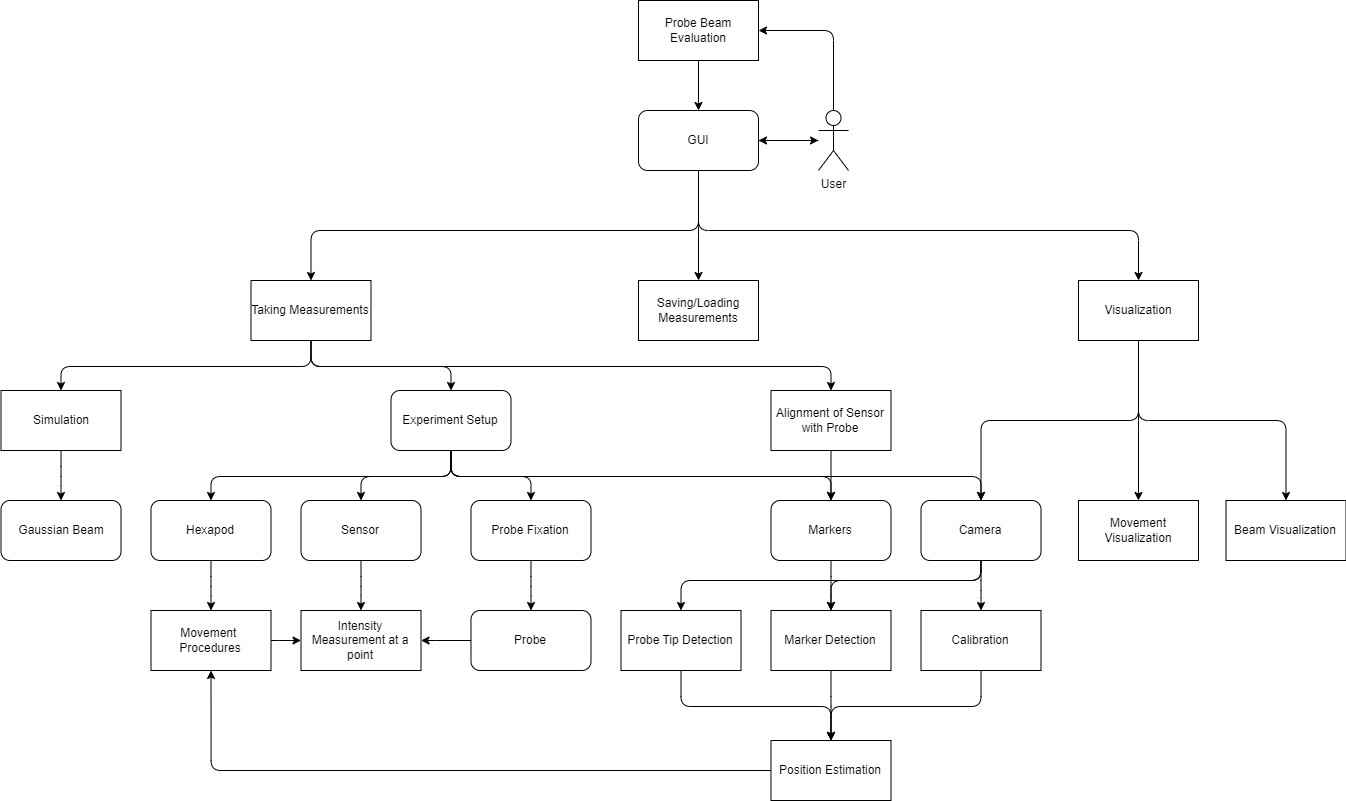

The diagram above was exported from draw.io. Its source (the exported page's mxGraphModel, read from the mxfile embedded in the PNG):
<mxGraphModel dx="836" dy="2258" grid="1" gridSize="10" guides="1" tooltips="1" connect="1" arrows="1" fold="1" page="1" pageScale="1" pageWidth="850" pageHeight="1100" math="0" shadow="0">
  <root>
    <mxCell id="0" />
    <mxCell id="1" parent="0" />
    <mxCell id="289" style="edgeStyle=elbowEdgeStyle;elbow=vertical;html=1;" parent="1" source="277" target="288" edge="1">
      <mxGeometry relative="1" as="geometry" />
    </mxCell>
    <mxCell id="277" value="Marker Detection" style="rounded=0;whiteSpace=wrap;html=1;" parent="1" vertex="1">
      <mxGeometry x="1722.4983673469387" y="530" width="120" height="60" as="geometry" />
    </mxCell>
    <mxCell id="14" style="edgeStyle=elbowEdgeStyle;html=1;exitX=0.5;exitY=1;exitDx=0;exitDy=0;entryX=0.5;entryY=0;entryDx=0;entryDy=0;elbow=vertical;orthogonal=1;" parent="1" source="28" target="29" edge="1">
      <mxGeometry relative="1" as="geometry">
        <mxPoint y="-80" as="sourcePoint" />
        <mxPoint x="-100" y="50" as="targetPoint" />
        <Array as="points">
          <mxPoint x="1580" y="150" />
        </Array>
      </mxGeometry>
    </mxCell>
    <mxCell id="304" style="edgeStyle=none;html=1;" edge="1" parent="1" source="24" target="28">
      <mxGeometry relative="1" as="geometry" />
    </mxCell>
    <mxCell id="24" value="Probe Beam Evaluation" style="rounded=0;whiteSpace=wrap;html=1;" parent="1" vertex="1">
      <mxGeometry x="1589.9983673469387" y="-80" width="120" height="60" as="geometry" />
    </mxCell>
    <mxCell id="180" style="edgeStyle=elbowEdgeStyle;elbow=vertical;html=1;entryX=0.5;entryY=0;entryDx=0;entryDy=0;orthogonal=1;exitX=0.5;exitY=1;exitDx=0;exitDy=0;" parent="1" source="28" target="53" edge="1">
      <mxGeometry relative="1" as="geometry" />
    </mxCell>
    <mxCell id="262" style="edgeStyle=elbowEdgeStyle;elbow=vertical;html=1;entryX=0.5;entryY=0;entryDx=0;entryDy=0;" parent="1" source="28" target="30" edge="1">
      <mxGeometry relative="1" as="geometry">
        <Array as="points">
          <mxPoint x="1990" y="150" />
        </Array>
      </mxGeometry>
    </mxCell>
    <mxCell id="303" style="edgeStyle=elbowEdgeStyle;elbow=vertical;html=1;" parent="1" source="28" target="299" edge="1">
      <mxGeometry relative="1" as="geometry" />
    </mxCell>
    <mxCell id="28" value="GUI" style="rounded=1;whiteSpace=wrap;html=1;" parent="1" vertex="1">
      <mxGeometry x="1589.9983673469387" y="30" width="120" height="60" as="geometry" />
    </mxCell>
    <mxCell id="99" style="edgeStyle=elbowEdgeStyle;elbow=vertical;html=1;entryX=0.5;entryY=0;entryDx=0;entryDy=0;orthogonal=1;" parent="1" source="29" target="48" edge="1">
      <mxGeometry relative="1" as="geometry" />
    </mxCell>
    <mxCell id="121" style="edgeStyle=elbowEdgeStyle;html=1;entryX=0.5;entryY=0;entryDx=0;entryDy=0;orthogonal=1;elbow=vertical;" parent="1" source="29" target="50" edge="1">
      <mxGeometry relative="1" as="geometry" />
    </mxCell>
    <mxCell id="296" style="edgeStyle=elbowEdgeStyle;elbow=vertical;html=1;" parent="1" source="29" target="123" edge="1">
      <mxGeometry relative="1" as="geometry" />
    </mxCell>
    <mxCell id="29" value="Taking Measurements" style="rounded=0;whiteSpace=wrap;html=1;" parent="1" vertex="1">
      <mxGeometry x="1202.4983673469387" y="200" width="120" height="60" as="geometry" />
    </mxCell>
    <mxCell id="42" style="edgeStyle=elbowEdgeStyle;html=1;entryX=0.5;entryY=0;entryDx=0;entryDy=0;exitX=0.5;exitY=1;exitDx=0;exitDy=0;elbow=vertical;orthogonal=1;" parent="1" source="30" target="294" edge="1">
      <mxGeometry relative="1" as="geometry">
        <mxPoint x="2672.5" y="490" as="targetPoint" />
      </mxGeometry>
    </mxCell>
    <mxCell id="43" style="edgeStyle=elbowEdgeStyle;elbow=vertical;html=1;entryX=0.5;entryY=0;entryDx=0;entryDy=0;orthogonal=1;exitX=0.5;exitY=1;exitDx=0;exitDy=0;" parent="1" source="30" target="34" edge="1">
      <mxGeometry relative="1" as="geometry" />
    </mxCell>
    <mxCell id="268" style="edgeStyle=elbowEdgeStyle;elbow=vertical;html=1;exitX=0.5;exitY=1;exitDx=0;exitDy=0;entryX=0.5;entryY=0;entryDx=0;entryDy=0;" parent="1" source="30" target="96" edge="1">
      <mxGeometry relative="1" as="geometry">
        <mxPoint x="1932.5" y="420" as="targetPoint" />
        <Array as="points" />
      </mxGeometry>
    </mxCell>
    <mxCell id="30" value="Visualization" style="rounded=0;whiteSpace=wrap;html=1;" parent="1" vertex="1">
      <mxGeometry x="2029.9983673469387" y="200" width="120" height="60" as="geometry" />
    </mxCell>
    <mxCell id="34" value="Movement Visualization" style="rounded=0;whiteSpace=wrap;html=1;" parent="1" vertex="1">
      <mxGeometry x="2029.9983673469387" y="420" width="120" height="60" as="geometry" />
    </mxCell>
    <mxCell id="100" style="edgeStyle=elbowEdgeStyle;elbow=vertical;html=1;exitX=0.5;exitY=1;exitDx=0;exitDy=0;orthogonal=1;" parent="1" source="48" target="98" edge="1">
      <mxGeometry relative="1" as="geometry" />
    </mxCell>
    <mxCell id="101" style="edgeStyle=elbowEdgeStyle;elbow=vertical;html=1;exitX=0.5;exitY=1;exitDx=0;exitDy=0;entryX=0.5;entryY=0;entryDx=0;entryDy=0;orthogonal=1;" parent="1" source="48" target="95" edge="1">
      <mxGeometry relative="1" as="geometry" />
    </mxCell>
    <mxCell id="102" style="edgeStyle=elbowEdgeStyle;elbow=vertical;html=1;orthogonal=1;" parent="1" source="48" target="96" edge="1">
      <mxGeometry relative="1" as="geometry" />
    </mxCell>
    <mxCell id="129" style="edgeStyle=elbowEdgeStyle;elbow=vertical;html=1;orthogonal=1;" parent="1" source="48" target="97" edge="1">
      <mxGeometry relative="1" as="geometry" />
    </mxCell>
    <mxCell id="285" style="edgeStyle=elbowEdgeStyle;elbow=vertical;html=1;entryX=0.5;entryY=0;entryDx=0;entryDy=0;" parent="1" source="48" target="284" edge="1">
      <mxGeometry relative="1" as="geometry" />
    </mxCell>
    <mxCell id="48" value="Experiment Setup" style="rounded=1;whiteSpace=wrap;html=1;" parent="1" vertex="1">
      <mxGeometry x="1342.4983673469387" y="310" width="120" height="60" as="geometry" />
    </mxCell>
    <mxCell id="53" value="Saving/Loading&lt;br&gt;Measurements" style="rounded=0;whiteSpace=wrap;html=1;" parent="1" vertex="1">
      <mxGeometry x="1589.9983673469387" y="200" width="120" height="60" as="geometry" />
    </mxCell>
    <mxCell id="265" style="edgeStyle=elbowEdgeStyle;elbow=vertical;html=1;" parent="1" source="95" target="109" edge="1">
      <mxGeometry relative="1" as="geometry" />
    </mxCell>
    <mxCell id="95" value="Hexapod" style="rounded=1;whiteSpace=wrap;html=1;" parent="1" vertex="1">
      <mxGeometry x="1102.4983673469387" y="420" width="120" height="60" as="geometry" />
    </mxCell>
    <mxCell id="150" style="edgeStyle=elbowEdgeStyle;elbow=vertical;html=1;orthogonal=1;entryX=0.5;entryY=0;entryDx=0;entryDy=0;" parent="1" source="97" target="149" edge="1">
      <mxGeometry relative="1" as="geometry">
        <mxPoint x="1541.98" y="620" as="targetPoint" />
      </mxGeometry>
    </mxCell>
    <mxCell id="97" value="Probe Fixation" style="rounded=1;whiteSpace=wrap;html=1;" parent="1" vertex="1">
      <mxGeometry x="1422.4983673469387" y="420" width="120" height="60" as="geometry" />
    </mxCell>
    <mxCell id="287" style="edgeStyle=elbowEdgeStyle;elbow=vertical;html=1;entryX=0.5;entryY=0;entryDx=0;entryDy=0;" parent="1" source="98" target="117" edge="1">
      <mxGeometry relative="1" as="geometry" />
    </mxCell>
    <mxCell id="98" value="Sensor" style="rounded=1;whiteSpace=wrap;html=1;" parent="1" vertex="1">
      <mxGeometry x="1252.4983673469387" y="420" width="120" height="60" as="geometry" />
    </mxCell>
    <mxCell id="293" style="edgeStyle=elbowEdgeStyle;elbow=vertical;html=1;entryX=0;entryY=0.5;entryDx=0;entryDy=0;" parent="1" source="109" target="117" edge="1">
      <mxGeometry relative="1" as="geometry" />
    </mxCell>
    <mxCell id="109" value="Movement&amp;nbsp;&lt;br&gt;Procedures" style="rounded=0;whiteSpace=wrap;html=1;" parent="1" vertex="1">
      <mxGeometry x="1102.4983673469387" y="530" width="120" height="60" as="geometry" />
    </mxCell>
    <mxCell id="117" value="Intensity Measurement at a point" style="rounded=0;whiteSpace=wrap;html=1;" parent="1" vertex="1">
      <mxGeometry x="1252.4983673469387" y="530" width="120" height="60" as="geometry" />
    </mxCell>
    <mxCell id="297" style="edgeStyle=orthogonalEdgeStyle;elbow=vertical;html=1;entryX=0.5;entryY=0;entryDx=0;entryDy=0;" parent="1" source="123" target="284" edge="1">
      <mxGeometry relative="1" as="geometry">
        <mxPoint x="1812.5" y="350" as="targetPoint" />
      </mxGeometry>
    </mxCell>
    <mxCell id="123" value="Alignment of Sensor with Probe" style="rounded=0;whiteSpace=wrap;html=1;" parent="1" vertex="1">
      <mxGeometry x="1722.4983673469385" y="310" width="120" height="60" as="geometry" />
    </mxCell>
    <mxCell id="280" style="edgeStyle=elbowEdgeStyle;elbow=vertical;html=1;" parent="1" source="96" target="277" edge="1">
      <mxGeometry relative="1" as="geometry">
        <Array as="points">
          <mxPoint x="1862.5" y="500" />
        </Array>
      </mxGeometry>
    </mxCell>
    <mxCell id="281" style="edgeStyle=elbowEdgeStyle;elbow=vertical;html=1;entryX=0.5;entryY=0;entryDx=0;entryDy=0;" parent="1" source="96" target="278" edge="1">
      <mxGeometry relative="1" as="geometry">
        <Array as="points">
          <mxPoint x="1782.5" y="500" />
        </Array>
      </mxGeometry>
    </mxCell>
    <mxCell id="96" value="Camera" style="rounded=1;whiteSpace=wrap;html=1;" parent="1" vertex="1">
      <mxGeometry x="1872.4983673469387" y="420" width="120" height="60" as="geometry" />
    </mxCell>
    <mxCell id="295" style="edgeStyle=elbowEdgeStyle;elbow=vertical;html=1;" parent="1" source="149" target="117" edge="1">
      <mxGeometry relative="1" as="geometry" />
    </mxCell>
    <mxCell id="149" value="Probe" style="rounded=1;whiteSpace=wrap;html=1;" parent="1" vertex="1">
      <mxGeometry x="1422.4983673469387" y="530" width="120" height="60" as="geometry" />
    </mxCell>
    <mxCell id="76" style="edgeStyle=elbowEdgeStyle;elbow=vertical;html=1;exitX=0.5;exitY=1;exitDx=0;exitDy=0;entryX=0.5;entryY=0;entryDx=0;entryDy=0;orthogonal=1;" parent="1" source="50" target="61" edge="1">
      <mxGeometry relative="1" as="geometry" />
    </mxCell>
    <mxCell id="50" value="Simulation" style="rounded=0;whiteSpace=wrap;html=1;" parent="1" vertex="1">
      <mxGeometry x="952.5" y="310" width="120" height="60" as="geometry" />
    </mxCell>
    <mxCell id="61" value="Gaussian Beam" style="rounded=1;whiteSpace=wrap;html=1;" parent="1" vertex="1">
      <mxGeometry x="952.5" y="420" width="120" height="60" as="geometry" />
    </mxCell>
    <mxCell id="290" style="edgeStyle=elbowEdgeStyle;elbow=vertical;html=1;" parent="1" source="278" target="288" edge="1">
      <mxGeometry relative="1" as="geometry" />
    </mxCell>
    <mxCell id="278" value="Probe Tip Detection" style="rounded=0;whiteSpace=wrap;html=1;" parent="1" vertex="1">
      <mxGeometry x="1572.4983673469387" y="530" width="120" height="60" as="geometry" />
    </mxCell>
    <mxCell id="291" style="edgeStyle=elbowEdgeStyle;elbow=vertical;html=1;" parent="1" source="279" target="288" edge="1">
      <mxGeometry relative="1" as="geometry" />
    </mxCell>
    <mxCell id="279" value="Calibration" style="rounded=0;whiteSpace=wrap;html=1;" parent="1" vertex="1">
      <mxGeometry x="1872.4983673469387" y="530" width="120" height="60" as="geometry" />
    </mxCell>
    <mxCell id="282" style="edgeStyle=elbowEdgeStyle;elbow=vertical;html=1;entryX=0.5;entryY=0;entryDx=0;entryDy=0;exitX=0.5;exitY=1;exitDx=0;exitDy=0;" parent="1" source="96" target="279" edge="1">
      <mxGeometry relative="1" as="geometry">
        <Array as="points">
          <mxPoint x="1932.5" y="510" />
        </Array>
      </mxGeometry>
    </mxCell>
    <mxCell id="286" style="edgeStyle=elbowEdgeStyle;elbow=vertical;html=1;entryX=0.5;entryY=0;entryDx=0;entryDy=0;" parent="1" source="284" target="277" edge="1">
      <mxGeometry relative="1" as="geometry" />
    </mxCell>
    <mxCell id="284" value="Markers" style="rounded=1;whiteSpace=wrap;html=1;" parent="1" vertex="1">
      <mxGeometry x="1722.4983673469387" y="420" width="120" height="60" as="geometry" />
    </mxCell>
    <mxCell id="292" style="edgeStyle=orthogonalEdgeStyle;elbow=vertical;html=1;entryX=0.5;entryY=1;entryDx=0;entryDy=0;exitX=0;exitY=0.5;exitDx=0;exitDy=0;" parent="1" source="288" target="109" edge="1">
      <mxGeometry relative="1" as="geometry" />
    </mxCell>
    <mxCell id="288" value="Position Estimation" style="rounded=0;whiteSpace=wrap;html=1;" parent="1" vertex="1">
      <mxGeometry x="1722.4983673469387" y="660" width="120" height="60" as="geometry" />
    </mxCell>
    <mxCell id="294" value="Beam Visualization" style="rounded=0;whiteSpace=wrap;html=1;" parent="1" vertex="1">
      <mxGeometry x="2177.4983673469387" y="420" width="120" height="60" as="geometry" />
    </mxCell>
    <mxCell id="301" style="edgeStyle=elbowEdgeStyle;elbow=vertical;html=1;" parent="1" source="299" target="28" edge="1">
      <mxGeometry relative="1" as="geometry" />
    </mxCell>
    <mxCell id="306" style="edgeStyle=none;html=1;entryX=1;entryY=0.5;entryDx=0;entryDy=0;" edge="1" parent="1" source="299" target="24">
      <mxGeometry relative="1" as="geometry">
        <mxPoint x="1785" y="-50" as="targetPoint" />
        <Array as="points">
          <mxPoint x="1785" y="-50" />
        </Array>
      </mxGeometry>
    </mxCell>
    <mxCell id="299" value="User" style="shape=umlActor;verticalLabelPosition=bottom;verticalAlign=top;html=1;outlineConnect=0;" parent="1" vertex="1">
      <mxGeometry x="1770" y="30" width="30" height="60" as="geometry" />
    </mxCell>
  </root>
</mxGraphModel>